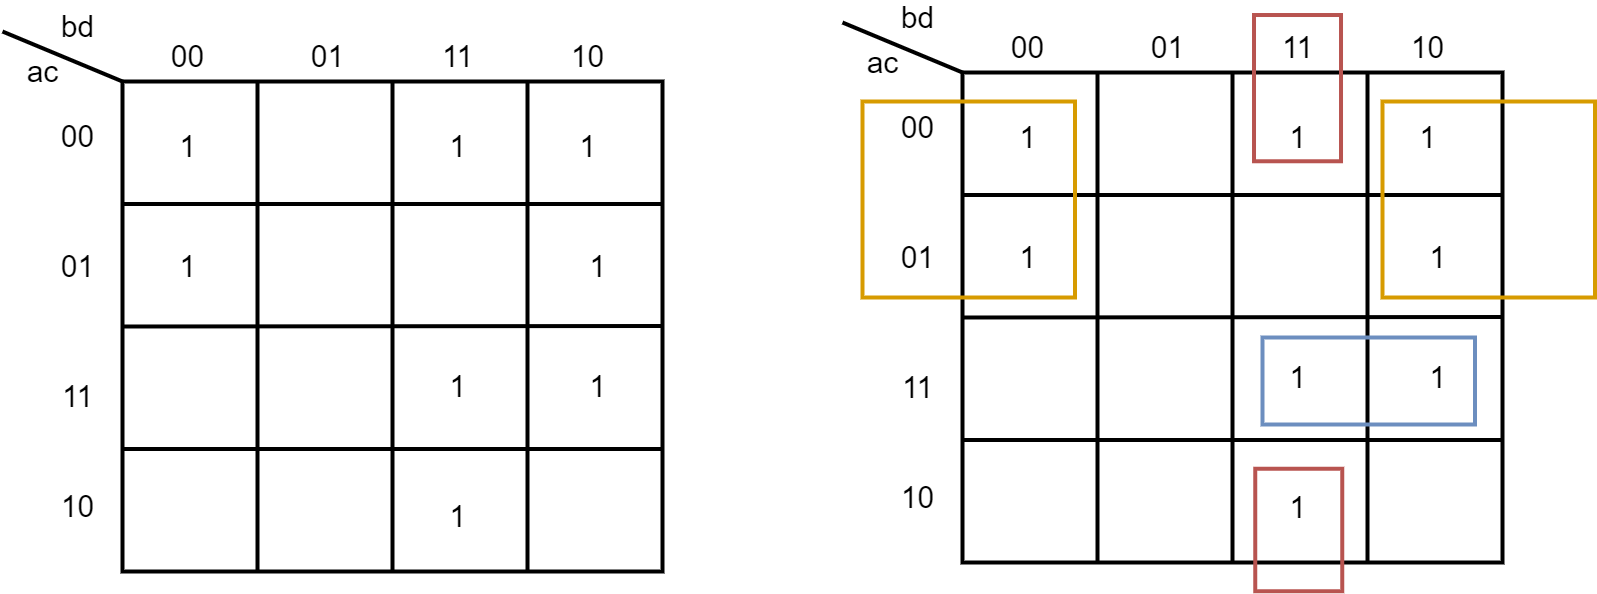

The diagram above was exported from draw.io. Its source (the exported page's mxGraphModel, read from the mxfile embedded in the PNG):
<mxGraphModel dx="1810" dy="1310" grid="1" gridSize="10" guides="1" tooltips="1" connect="1" arrows="1" fold="1" page="1" pageScale="1" pageWidth="1169" pageHeight="827" math="0" shadow="0">
  <root>
    <mxCell id="0" />
    <mxCell id="1" parent="0" />
    <mxCell id="pPxjoi3rJWYS0N7c0Qd4-1" value="" style="rounded=0;whiteSpace=wrap;html=1;strokeWidth=4;" vertex="1" parent="1">
      <mxGeometry x="210" y="184" width="540" height="490" as="geometry" />
    </mxCell>
    <mxCell id="pPxjoi3rJWYS0N7c0Qd4-2" value="" style="endArrow=none;html=1;exitX=0;exitY=0.25;exitDx=0;exitDy=0;entryX=1;entryY=0.25;entryDx=0;entryDy=0;strokeWidth=4;" edge="1" parent="1" source="pPxjoi3rJWYS0N7c0Qd4-1" target="pPxjoi3rJWYS0N7c0Qd4-1">
      <mxGeometry width="50" height="50" relative="1" as="geometry">
        <mxPoint x="380" y="354" as="sourcePoint" />
        <mxPoint x="430" y="304" as="targetPoint" />
      </mxGeometry>
    </mxCell>
    <mxCell id="pPxjoi3rJWYS0N7c0Qd4-3" value="" style="endArrow=none;html=1;entryX=1;entryY=0.25;entryDx=0;entryDy=0;strokeWidth=4;exitX=0;exitY=0.5;exitDx=0;exitDy=0;" edge="1" parent="1" source="pPxjoi3rJWYS0N7c0Qd4-1">
      <mxGeometry width="50" height="50" relative="1" as="geometry">
        <mxPoint x="280" y="429" as="sourcePoint" />
        <mxPoint x="750" y="428.5" as="targetPoint" />
      </mxGeometry>
    </mxCell>
    <mxCell id="pPxjoi3rJWYS0N7c0Qd4-5" value="" style="endArrow=none;html=1;strokeWidth=4;exitX=0;exitY=0.75;exitDx=0;exitDy=0;entryX=1;entryY=0.75;entryDx=0;entryDy=0;" edge="1" parent="1" source="pPxjoi3rJWYS0N7c0Qd4-1" target="pPxjoi3rJWYS0N7c0Qd4-1">
      <mxGeometry width="50" height="50" relative="1" as="geometry">
        <mxPoint x="320" y="514" as="sourcePoint" />
        <mxPoint x="370" y="464" as="targetPoint" />
      </mxGeometry>
    </mxCell>
    <mxCell id="pPxjoi3rJWYS0N7c0Qd4-6" value="" style="endArrow=none;html=1;strokeWidth=4;entryX=0.75;entryY=0;entryDx=0;entryDy=0;exitX=0.75;exitY=1;exitDx=0;exitDy=0;" edge="1" parent="1" source="pPxjoi3rJWYS0N7c0Qd4-1" target="pPxjoi3rJWYS0N7c0Qd4-1">
      <mxGeometry width="50" height="50" relative="1" as="geometry">
        <mxPoint x="420" y="314" as="sourcePoint" />
        <mxPoint x="470" y="264" as="targetPoint" />
      </mxGeometry>
    </mxCell>
    <mxCell id="pPxjoi3rJWYS0N7c0Qd4-7" value="" style="endArrow=none;html=1;strokeWidth=4;entryX=0.5;entryY=0;entryDx=0;entryDy=0;exitX=0.5;exitY=1;exitDx=0;exitDy=0;" edge="1" parent="1" source="pPxjoi3rJWYS0N7c0Qd4-1" target="pPxjoi3rJWYS0N7c0Qd4-1">
      <mxGeometry width="50" height="50" relative="1" as="geometry">
        <mxPoint x="460" y="314" as="sourcePoint" />
        <mxPoint x="510" y="264" as="targetPoint" />
      </mxGeometry>
    </mxCell>
    <mxCell id="pPxjoi3rJWYS0N7c0Qd4-8" value="" style="endArrow=none;html=1;strokeWidth=4;entryX=0.25;entryY=0;entryDx=0;entryDy=0;exitX=0.25;exitY=1;exitDx=0;exitDy=0;" edge="1" parent="1" source="pPxjoi3rJWYS0N7c0Qd4-1" target="pPxjoi3rJWYS0N7c0Qd4-1">
      <mxGeometry width="50" height="50" relative="1" as="geometry">
        <mxPoint x="270" y="394" as="sourcePoint" />
        <mxPoint x="340" y="174" as="targetPoint" />
      </mxGeometry>
    </mxCell>
    <mxCell id="pPxjoi3rJWYS0N7c0Qd4-9" value="" style="endArrow=none;html=1;strokeWidth=4;entryX=0;entryY=0;entryDx=0;entryDy=0;" edge="1" parent="1" target="pPxjoi3rJWYS0N7c0Qd4-1">
      <mxGeometry width="50" height="50" relative="1" as="geometry">
        <mxPoint x="90" y="134" as="sourcePoint" />
        <mxPoint x="90" y="104" as="targetPoint" />
      </mxGeometry>
    </mxCell>
    <mxCell id="pPxjoi3rJWYS0N7c0Qd4-10" value="&lt;font style=&quot;font-size: 30px&quot;&gt;ac&lt;/font&gt;" style="text;html=1;align=center;verticalAlign=middle;resizable=0;points=[];autosize=1;" vertex="1" parent="1">
      <mxGeometry x="105" y="159" width="50" height="30" as="geometry" />
    </mxCell>
    <mxCell id="pPxjoi3rJWYS0N7c0Qd4-11" value="&lt;font style=&quot;font-size: 30px&quot;&gt;bd&lt;/font&gt;" style="text;html=1;align=center;verticalAlign=middle;resizable=0;points=[];autosize=1;" vertex="1" parent="1">
      <mxGeometry x="140" y="114" width="50" height="30" as="geometry" />
    </mxCell>
    <mxCell id="pPxjoi3rJWYS0N7c0Qd4-12" value="&lt;font style=&quot;font-size: 30px&quot;&gt;00&lt;/font&gt;" style="text;html=1;align=center;verticalAlign=middle;resizable=0;points=[];autosize=1;" vertex="1" parent="1">
      <mxGeometry x="140" y="224" width="50" height="30" as="geometry" />
    </mxCell>
    <mxCell id="pPxjoi3rJWYS0N7c0Qd4-13" value="&lt;font style=&quot;font-size: 30px&quot;&gt;00&lt;/font&gt;" style="text;html=1;align=center;verticalAlign=middle;resizable=0;points=[];autosize=1;" vertex="1" parent="1">
      <mxGeometry x="250" y="144" width="50" height="30" as="geometry" />
    </mxCell>
    <mxCell id="pPxjoi3rJWYS0N7c0Qd4-14" value="&lt;span style=&quot;font-size: 30px&quot;&gt;01&lt;/span&gt;" style="text;html=1;align=center;verticalAlign=middle;resizable=0;points=[];autosize=1;" vertex="1" parent="1">
      <mxGeometry x="140" y="354" width="50" height="30" as="geometry" />
    </mxCell>
    <mxCell id="pPxjoi3rJWYS0N7c0Qd4-15" value="&lt;span style=&quot;font-size: 30px&quot;&gt;01&lt;/span&gt;" style="text;html=1;align=center;verticalAlign=middle;resizable=0;points=[];autosize=1;" vertex="1" parent="1">
      <mxGeometry x="390" y="144" width="50" height="30" as="geometry" />
    </mxCell>
    <mxCell id="pPxjoi3rJWYS0N7c0Qd4-16" value="&lt;span style=&quot;font-size: 30px&quot;&gt;11&lt;/span&gt;" style="text;html=1;align=center;verticalAlign=middle;resizable=0;points=[];autosize=1;" vertex="1" parent="1">
      <mxGeometry x="140" y="484" width="50" height="30" as="geometry" />
    </mxCell>
    <mxCell id="pPxjoi3rJWYS0N7c0Qd4-17" value="&lt;span style=&quot;font-size: 30px&quot;&gt;10&lt;/span&gt;" style="text;html=1;align=center;verticalAlign=middle;resizable=0;points=[];autosize=1;" vertex="1" parent="1">
      <mxGeometry x="140" y="594" width="50" height="30" as="geometry" />
    </mxCell>
    <mxCell id="pPxjoi3rJWYS0N7c0Qd4-18" value="&lt;span style=&quot;font-size: 30px&quot;&gt;10&lt;/span&gt;" style="text;html=1;align=center;verticalAlign=middle;resizable=0;points=[];autosize=1;" vertex="1" parent="1">
      <mxGeometry x="650" y="144" width="50" height="30" as="geometry" />
    </mxCell>
    <mxCell id="pPxjoi3rJWYS0N7c0Qd4-19" value="&lt;span style=&quot;font-size: 30px&quot;&gt;11&lt;/span&gt;" style="text;html=1;align=center;verticalAlign=middle;resizable=0;points=[];autosize=1;" vertex="1" parent="1">
      <mxGeometry x="520" y="144" width="50" height="30" as="geometry" />
    </mxCell>
    <mxCell id="pPxjoi3rJWYS0N7c0Qd4-20" value="&lt;span style=&quot;font-size: 30px&quot;&gt;1&lt;/span&gt;" style="text;html=1;align=center;verticalAlign=middle;resizable=0;points=[];autosize=1;" vertex="1" parent="1">
      <mxGeometry x="260" y="234" width="30" height="30" as="geometry" />
    </mxCell>
    <mxCell id="pPxjoi3rJWYS0N7c0Qd4-21" value="&lt;span style=&quot;font-size: 30px&quot;&gt;1&lt;/span&gt;" style="text;html=1;align=center;verticalAlign=middle;resizable=0;points=[];autosize=1;" vertex="1" parent="1">
      <mxGeometry x="530" y="234" width="30" height="30" as="geometry" />
    </mxCell>
    <mxCell id="pPxjoi3rJWYS0N7c0Qd4-22" value="&lt;span style=&quot;font-size: 30px&quot;&gt;1&lt;/span&gt;" style="text;html=1;align=center;verticalAlign=middle;resizable=0;points=[];autosize=1;" vertex="1" parent="1">
      <mxGeometry x="660" y="234" width="30" height="30" as="geometry" />
    </mxCell>
    <mxCell id="pPxjoi3rJWYS0N7c0Qd4-23" value="&lt;span style=&quot;font-size: 30px&quot;&gt;1&lt;/span&gt;" style="text;html=1;align=center;verticalAlign=middle;resizable=0;points=[];autosize=1;" vertex="1" parent="1">
      <mxGeometry x="260" y="354" width="30" height="30" as="geometry" />
    </mxCell>
    <mxCell id="pPxjoi3rJWYS0N7c0Qd4-24" value="&lt;span style=&quot;font-size: 30px&quot;&gt;1&lt;/span&gt;" style="text;html=1;align=center;verticalAlign=middle;resizable=0;points=[];autosize=1;" vertex="1" parent="1">
      <mxGeometry x="670" y="354" width="30" height="30" as="geometry" />
    </mxCell>
    <mxCell id="pPxjoi3rJWYS0N7c0Qd4-25" value="&lt;span style=&quot;font-size: 30px&quot;&gt;1&lt;/span&gt;" style="text;html=1;align=center;verticalAlign=middle;resizable=0;points=[];autosize=1;" vertex="1" parent="1">
      <mxGeometry x="530" y="604" width="30" height="30" as="geometry" />
    </mxCell>
    <mxCell id="pPxjoi3rJWYS0N7c0Qd4-26" value="&lt;span style=&quot;font-size: 30px&quot;&gt;1&lt;/span&gt;" style="text;html=1;align=center;verticalAlign=middle;resizable=0;points=[];autosize=1;" vertex="1" parent="1">
      <mxGeometry x="530" y="474" width="30" height="30" as="geometry" />
    </mxCell>
    <mxCell id="pPxjoi3rJWYS0N7c0Qd4-27" value="&lt;span style=&quot;font-size: 30px&quot;&gt;1&lt;/span&gt;" style="text;html=1;align=center;verticalAlign=middle;resizable=0;points=[];autosize=1;" vertex="1" parent="1">
      <mxGeometry x="670" y="474" width="30" height="30" as="geometry" />
    </mxCell>
    <mxCell id="pPxjoi3rJWYS0N7c0Qd4-28" value="" style="rounded=0;whiteSpace=wrap;html=1;strokeWidth=4;" vertex="1" parent="1">
      <mxGeometry x="1050" y="175" width="540" height="490" as="geometry" />
    </mxCell>
    <mxCell id="pPxjoi3rJWYS0N7c0Qd4-29" value="" style="endArrow=none;html=1;exitX=0;exitY=0.25;exitDx=0;exitDy=0;entryX=1;entryY=0.25;entryDx=0;entryDy=0;strokeWidth=4;" edge="1" source="pPxjoi3rJWYS0N7c0Qd4-28" target="pPxjoi3rJWYS0N7c0Qd4-28" parent="1">
      <mxGeometry width="50" height="50" relative="1" as="geometry">
        <mxPoint x="1220" y="345" as="sourcePoint" />
        <mxPoint x="1270" y="295" as="targetPoint" />
      </mxGeometry>
    </mxCell>
    <mxCell id="pPxjoi3rJWYS0N7c0Qd4-30" value="" style="endArrow=none;html=1;entryX=1;entryY=0.25;entryDx=0;entryDy=0;strokeWidth=4;exitX=0;exitY=0.5;exitDx=0;exitDy=0;" edge="1" source="pPxjoi3rJWYS0N7c0Qd4-28" parent="1">
      <mxGeometry width="50" height="50" relative="1" as="geometry">
        <mxPoint x="1120" y="420" as="sourcePoint" />
        <mxPoint x="1590" y="419.5" as="targetPoint" />
      </mxGeometry>
    </mxCell>
    <mxCell id="pPxjoi3rJWYS0N7c0Qd4-31" value="" style="endArrow=none;html=1;strokeWidth=4;exitX=0;exitY=0.75;exitDx=0;exitDy=0;entryX=1;entryY=0.75;entryDx=0;entryDy=0;" edge="1" source="pPxjoi3rJWYS0N7c0Qd4-28" target="pPxjoi3rJWYS0N7c0Qd4-28" parent="1">
      <mxGeometry width="50" height="50" relative="1" as="geometry">
        <mxPoint x="1160" y="505" as="sourcePoint" />
        <mxPoint x="1210" y="455" as="targetPoint" />
      </mxGeometry>
    </mxCell>
    <mxCell id="pPxjoi3rJWYS0N7c0Qd4-32" value="" style="endArrow=none;html=1;strokeWidth=4;entryX=0.75;entryY=0;entryDx=0;entryDy=0;exitX=0.75;exitY=1;exitDx=0;exitDy=0;" edge="1" source="pPxjoi3rJWYS0N7c0Qd4-28" target="pPxjoi3rJWYS0N7c0Qd4-28" parent="1">
      <mxGeometry width="50" height="50" relative="1" as="geometry">
        <mxPoint x="1260" y="305" as="sourcePoint" />
        <mxPoint x="1310" y="255" as="targetPoint" />
      </mxGeometry>
    </mxCell>
    <mxCell id="pPxjoi3rJWYS0N7c0Qd4-33" value="" style="endArrow=none;html=1;strokeWidth=4;entryX=0.5;entryY=0;entryDx=0;entryDy=0;exitX=0.5;exitY=1;exitDx=0;exitDy=0;" edge="1" source="pPxjoi3rJWYS0N7c0Qd4-28" target="pPxjoi3rJWYS0N7c0Qd4-28" parent="1">
      <mxGeometry width="50" height="50" relative="1" as="geometry">
        <mxPoint x="1300" y="305" as="sourcePoint" />
        <mxPoint x="1350" y="255" as="targetPoint" />
      </mxGeometry>
    </mxCell>
    <mxCell id="pPxjoi3rJWYS0N7c0Qd4-34" value="" style="endArrow=none;html=1;strokeWidth=4;entryX=0.25;entryY=0;entryDx=0;entryDy=0;exitX=0.25;exitY=1;exitDx=0;exitDy=0;" edge="1" source="pPxjoi3rJWYS0N7c0Qd4-28" target="pPxjoi3rJWYS0N7c0Qd4-28" parent="1">
      <mxGeometry width="50" height="50" relative="1" as="geometry">
        <mxPoint x="1110" y="385" as="sourcePoint" />
        <mxPoint x="1180" y="165" as="targetPoint" />
      </mxGeometry>
    </mxCell>
    <mxCell id="pPxjoi3rJWYS0N7c0Qd4-35" value="" style="endArrow=none;html=1;strokeWidth=4;entryX=0;entryY=0;entryDx=0;entryDy=0;" edge="1" target="pPxjoi3rJWYS0N7c0Qd4-28" parent="1">
      <mxGeometry width="50" height="50" relative="1" as="geometry">
        <mxPoint x="929.9999999999998" y="125" as="sourcePoint" />
        <mxPoint x="930" y="95" as="targetPoint" />
      </mxGeometry>
    </mxCell>
    <mxCell id="pPxjoi3rJWYS0N7c0Qd4-36" value="&lt;font style=&quot;font-size: 30px&quot;&gt;ac&lt;/font&gt;" style="text;html=1;align=center;verticalAlign=middle;resizable=0;points=[];autosize=1;" vertex="1" parent="1">
      <mxGeometry x="945" y="150" width="50" height="30" as="geometry" />
    </mxCell>
    <mxCell id="pPxjoi3rJWYS0N7c0Qd4-37" value="&lt;font style=&quot;font-size: 30px&quot;&gt;bd&lt;/font&gt;" style="text;html=1;align=center;verticalAlign=middle;resizable=0;points=[];autosize=1;" vertex="1" parent="1">
      <mxGeometry x="980" y="105" width="50" height="30" as="geometry" />
    </mxCell>
    <mxCell id="pPxjoi3rJWYS0N7c0Qd4-38" value="&lt;font style=&quot;font-size: 30px&quot;&gt;00&lt;/font&gt;" style="text;html=1;align=center;verticalAlign=middle;resizable=0;points=[];autosize=1;" vertex="1" parent="1">
      <mxGeometry x="980" y="215" width="50" height="30" as="geometry" />
    </mxCell>
    <mxCell id="pPxjoi3rJWYS0N7c0Qd4-39" value="&lt;font style=&quot;font-size: 30px&quot;&gt;00&lt;/font&gt;" style="text;html=1;align=center;verticalAlign=middle;resizable=0;points=[];autosize=1;" vertex="1" parent="1">
      <mxGeometry x="1090" y="135" width="50" height="30" as="geometry" />
    </mxCell>
    <mxCell id="pPxjoi3rJWYS0N7c0Qd4-40" value="&lt;span style=&quot;font-size: 30px&quot;&gt;01&lt;/span&gt;" style="text;html=1;align=center;verticalAlign=middle;resizable=0;points=[];autosize=1;" vertex="1" parent="1">
      <mxGeometry x="980" y="345" width="50" height="30" as="geometry" />
    </mxCell>
    <mxCell id="pPxjoi3rJWYS0N7c0Qd4-41" value="&lt;span style=&quot;font-size: 30px&quot;&gt;01&lt;/span&gt;" style="text;html=1;align=center;verticalAlign=middle;resizable=0;points=[];autosize=1;" vertex="1" parent="1">
      <mxGeometry x="1230" y="135" width="50" height="30" as="geometry" />
    </mxCell>
    <mxCell id="pPxjoi3rJWYS0N7c0Qd4-42" value="&lt;span style=&quot;font-size: 30px&quot;&gt;11&lt;/span&gt;" style="text;html=1;align=center;verticalAlign=middle;resizable=0;points=[];autosize=1;" vertex="1" parent="1">
      <mxGeometry x="980" y="475" width="50" height="30" as="geometry" />
    </mxCell>
    <mxCell id="pPxjoi3rJWYS0N7c0Qd4-43" value="&lt;span style=&quot;font-size: 30px&quot;&gt;10&lt;/span&gt;" style="text;html=1;align=center;verticalAlign=middle;resizable=0;points=[];autosize=1;" vertex="1" parent="1">
      <mxGeometry x="980" y="585" width="50" height="30" as="geometry" />
    </mxCell>
    <mxCell id="pPxjoi3rJWYS0N7c0Qd4-44" value="&lt;span style=&quot;font-size: 30px&quot;&gt;10&lt;/span&gt;" style="text;html=1;align=center;verticalAlign=middle;resizable=0;points=[];autosize=1;" vertex="1" parent="1">
      <mxGeometry x="1490" y="135" width="50" height="30" as="geometry" />
    </mxCell>
    <mxCell id="pPxjoi3rJWYS0N7c0Qd4-45" value="&lt;span style=&quot;font-size: 30px&quot;&gt;11&lt;/span&gt;" style="text;html=1;align=center;verticalAlign=middle;resizable=0;points=[];autosize=1;" vertex="1" parent="1">
      <mxGeometry x="1360" y="135" width="50" height="30" as="geometry" />
    </mxCell>
    <mxCell id="pPxjoi3rJWYS0N7c0Qd4-46" value="&lt;span style=&quot;font-size: 30px&quot;&gt;1&lt;/span&gt;" style="text;html=1;align=center;verticalAlign=middle;resizable=0;points=[];autosize=1;" vertex="1" parent="1">
      <mxGeometry x="1100" y="225" width="30" height="30" as="geometry" />
    </mxCell>
    <mxCell id="pPxjoi3rJWYS0N7c0Qd4-47" value="&lt;span style=&quot;font-size: 30px&quot;&gt;1&lt;/span&gt;" style="text;html=1;align=center;verticalAlign=middle;resizable=0;points=[];autosize=1;" vertex="1" parent="1">
      <mxGeometry x="1370" y="225" width="30" height="30" as="geometry" />
    </mxCell>
    <mxCell id="pPxjoi3rJWYS0N7c0Qd4-48" value="&lt;span style=&quot;font-size: 30px&quot;&gt;1&lt;/span&gt;" style="text;html=1;align=center;verticalAlign=middle;resizable=0;points=[];autosize=1;" vertex="1" parent="1">
      <mxGeometry x="1500" y="225" width="30" height="30" as="geometry" />
    </mxCell>
    <mxCell id="pPxjoi3rJWYS0N7c0Qd4-49" value="&lt;span style=&quot;font-size: 30px&quot;&gt;1&lt;/span&gt;" style="text;html=1;align=center;verticalAlign=middle;resizable=0;points=[];autosize=1;" vertex="1" parent="1">
      <mxGeometry x="1100" y="345" width="30" height="30" as="geometry" />
    </mxCell>
    <mxCell id="pPxjoi3rJWYS0N7c0Qd4-50" value="&lt;span style=&quot;font-size: 30px&quot;&gt;1&lt;/span&gt;" style="text;html=1;align=center;verticalAlign=middle;resizable=0;points=[];autosize=1;" vertex="1" parent="1">
      <mxGeometry x="1510" y="345" width="30" height="30" as="geometry" />
    </mxCell>
    <mxCell id="pPxjoi3rJWYS0N7c0Qd4-51" value="&lt;span style=&quot;font-size: 30px&quot;&gt;1&lt;/span&gt;" style="text;html=1;align=center;verticalAlign=middle;resizable=0;points=[];autosize=1;" vertex="1" parent="1">
      <mxGeometry x="1370" y="595" width="30" height="30" as="geometry" />
    </mxCell>
    <mxCell id="pPxjoi3rJWYS0N7c0Qd4-52" value="&lt;span style=&quot;font-size: 30px&quot;&gt;1&lt;/span&gt;" style="text;html=1;align=center;verticalAlign=middle;resizable=0;points=[];autosize=1;" vertex="1" parent="1">
      <mxGeometry x="1370" y="465" width="30" height="30" as="geometry" />
    </mxCell>
    <mxCell id="pPxjoi3rJWYS0N7c0Qd4-53" value="&lt;span style=&quot;font-size: 30px&quot;&gt;1&lt;/span&gt;" style="text;html=1;align=center;verticalAlign=middle;resizable=0;points=[];autosize=1;" vertex="1" parent="1">
      <mxGeometry x="1510" y="465" width="30" height="30" as="geometry" />
    </mxCell>
    <mxCell id="pPxjoi3rJWYS0N7c0Qd4-56" value="" style="rounded=0;whiteSpace=wrap;html=1;strokeWidth=4;strokeColor=#d79b00;fillColor=none;" vertex="1" parent="1">
      <mxGeometry x="950" y="204" width="212.5" height="196" as="geometry" />
    </mxCell>
    <mxCell id="pPxjoi3rJWYS0N7c0Qd4-63" value="" style="rounded=0;whiteSpace=wrap;html=1;strokeWidth=4;strokeColor=#d79b00;fillColor=none;" vertex="1" parent="1">
      <mxGeometry x="1470" y="204" width="212.5" height="196" as="geometry" />
    </mxCell>
    <mxCell id="pPxjoi3rJWYS0N7c0Qd4-64" value="" style="rounded=0;whiteSpace=wrap;html=1;strokeWidth=4;strokeColor=#6c8ebf;fillColor=none;" vertex="1" parent="1">
      <mxGeometry x="1350" y="440" width="212.5" height="87" as="geometry" />
    </mxCell>
    <mxCell id="pPxjoi3rJWYS0N7c0Qd4-65" value="" style="rounded=0;whiteSpace=wrap;html=1;strokeWidth=4;strokeColor=#b85450;rotation=-90;fillColor=none;" vertex="1" parent="1">
      <mxGeometry x="1325" y="589" width="122.5" height="87" as="geometry" />
    </mxCell>
    <mxCell id="pPxjoi3rJWYS0N7c0Qd4-66" value="" style="rounded=0;whiteSpace=wrap;html=1;strokeWidth=4;strokeColor=#b85450;rotation=-90;fillColor=none;" vertex="1" parent="1">
      <mxGeometry x="1311.88" y="147.13" width="146.25" height="87" as="geometry" />
    </mxCell>
  </root>
</mxGraphModel>